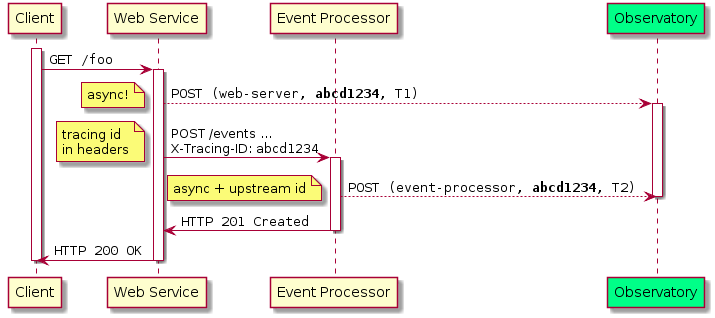

The diagram above was rendered by PlantUML. Its source (embedded in the PNG):
@startuml
participant "Client" as C
participant "Web Service" as WS
participant "Event Processor" as EP
participant "Observatory" as O #00FF88

activate C
C -> WS: ""GET /foo""
activate WS
WS --> O: ""POST (web-server, **abcd1234**, T1)""
note left: async!
activate O

WS -> EP: POST /events ...\nX-Tracing-ID: abcd1234
note left: tracing id\nin headers
activate EP
EP --> O: ""POST (event-processor, **abcd1234**, T2)""
note left: async + upstream id

deactivate O

WS <- EP: ""HTTP 201 Created""
deactivate EP
C <- WS: ""HTTP 200 OK""
deactivate WS
deactivate C

@enduml